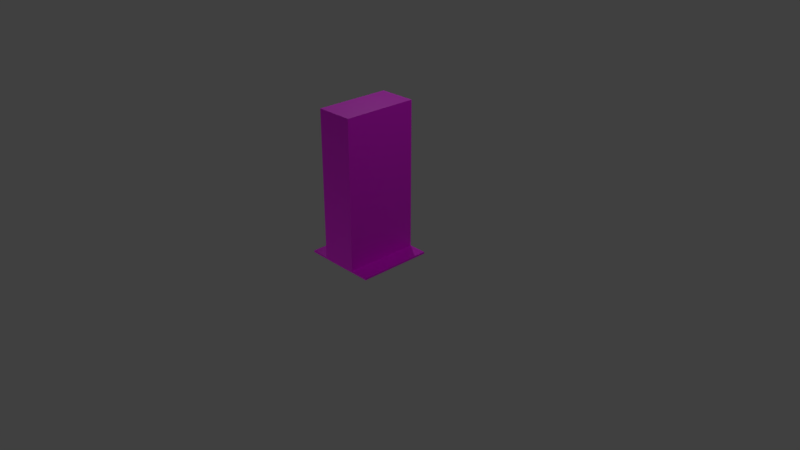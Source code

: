 # Source: Wall_bridge.blend  (saved by Blender 2.90.8; exported with 4.5.12 LTS)
import bpy
from mathutils import Matrix  # noqa: F401  (used for matrix-valued properties, if any)

bpy.ops.wm.read_factory_settings(use_empty=True)
scene = bpy.context.scene
scene.name = 'Scene'

# ---- collections
col_collection_1 = bpy.data.collections.new('Collection 1'); scene.collection.children.link(col_collection_1)
col_mesh = bpy.data.collections.new('Mesh'); scene.collection.children.link(col_mesh)
col_rig = bpy.data.collections.new('Rig'); scene.collection.children.link(col_rig)
col_collision = bpy.data.collections.new('Collision'); scene.collection.children.link(col_collision)
col_extras = bpy.data.collections.new('Extras'); scene.collection.children.link(col_extras)

# ---- images (referenced by path relative to the original .blend; pixels are not part of the script)
import os
ASSET_DIR = os.environ.get("B2B_ASSET_DIR", "")  # directory of the original .blend (textures are referenced by path, not embedded)
HERE = os.path.dirname(os.path.abspath(__file__))  # packed textures are extracted next to this script under _unpacked/

def load_image(name, relpath, width, height, colorspace="sRGB"):
    """Load a texture the original file referenced (path relative to the .blend, or extracted next to this script)."""
    p = next((c for c in (os.path.join(HERE, relpath), os.path.join(ASSET_DIR, relpath)) if relpath and os.path.exists(c)), "")
    if p:
        img = bpy.data.images.load(p, check_existing=True)
        img.name = name
    else:  # same state as the original file: an image datablock whose file is absent (Cycles renders it pink)
        img = bpy.data.images.new(name, width, height)
        img.source = "FILE"
        img.filepath = "//" + (relpath or name)
    img.colorspace_settings.name = colorspace
    return img
img_allcolours_png_001 = load_image('AllColours.png.001', 'AllColours.png', 1024, 1024, 'sRGB')

# ---- materials (node trees are filled in below, after node groups)
mat_material = bpy.data.materials.new('Material')
mat_material.alpha_threshold = 0.0
mat_material.use_transparent_shadow = False
mat_material.roughness = 0.5
mat_material.line_color = (0.0, 0.0, 0.0, 1.0)

# ---- material node trees
mat_material.use_nodes = True; mat_material.node_tree.nodes.clear()
_N = mat_material.node_tree.nodes; _L = mat_material.node_tree.links
n0 = _N.new('ShaderNodeBsdfPrincipled'); n0.name = 'Principled BSDF'; n0.location = (10, 300)
n0.distribution = 'GGX'
n0.subsurface_method = 'BURLEY'
n0.inputs[3].default_value = 1.45
n0.inputs[27].default_value = (0.0, 0.0, 0.0, 1.0)
n0.inputs[28].default_value = 1.0
n1 = _N.new('ShaderNodeOutputMaterial'); n1.name = 'Material Output'; n1.location = (300, 300)
n2 = _N.new('ShaderNodeTexImage'); n2.name = 'Image Texture'; n2.location = (-369, 286)
n2.image = img_allcolours_png_001
_L.new(n0.outputs[0], n1.inputs[0])
_L.new(n2.outputs[0], n0.inputs[0])
n1.is_active_output = True

# ---- world
world_world = bpy.data.worlds.new('World'); scene.world = world_world
world_world.color = (0.05088, 0.05088, 0.05088)
world_world.use_sun_shadow = False
world_world.sun_shadow_jitter_overblur = 0.0
world_world.cycles.sampling_method = 'MANUAL'

# ---- cameras
cam_camera = bpy.data.cameras.new('Camera')
cam_camera.clip_end = 100.0
cam_camera.lens = 35.0
cam_camera.sensor_width = 32.0
cam_camera.sensor_height = 18.0
cam_camera.ortho_scale = 7.314
cam_camera.dof.focus_distance = 0.0
cam_camera.dof.aperture_fstop = 128.0

# ---- lights
light_lamp = bpy.data.lights.new('Lamp', 'POINT')
light_lamp.transmission_factor = 0.0
light_lamp.cutoff_distance = 30.0
light_lamp.energy = 100.0
light_lamp.shadow_buffer_clip_start = 1.001
light_lamp.shadow_soft_size = 0.1
light_lamp.shadow_maximum_resolution = 0.006
light_lamp.use_absolute_resolution = True
light_lamp_001 = bpy.data.lights.new('Lamp.001', 'POINT')
light_lamp_001.transmission_factor = 0.0
light_lamp_001.cutoff_distance = 30.0
light_lamp_001.energy = 100.0
light_lamp_001.shadow_buffer_clip_start = 1.001
light_lamp_001.shadow_soft_size = 0.1
light_lamp_001.shadow_maximum_resolution = 0.006
light_lamp_001.use_absolute_resolution = True
light_lamp_002 = bpy.data.lights.new('Lamp.002', 'POINT')
light_lamp_002.transmission_factor = 0.0
light_lamp_002.cutoff_distance = 30.0
light_lamp_002.energy = 100.0
light_lamp_002.shadow_buffer_clip_start = 1.001
light_lamp_002.shadow_soft_size = 0.1
light_lamp_002.shadow_maximum_resolution = 0.006
light_lamp_002.use_absolute_resolution = True

# ---- meshes
me_cube = bpy.data.meshes.new('Cube')
me_cube.from_pydata([(0.5, 0.5, 0.0135), (0.5, -0.5, 0.0135), (-0.5, -0.5, 0.0135), (-0.5, 0.5, 0.0135), (-0.25, -0.5, 0.0135), (-0.25, 0.5, 0.0135), (0.25, -0.5, 0.0135), (0.25, 0.5, 0.0135), (9.17e-09, -0.5, 0.0135), (9.17e-09, 0.5, 0.0135), (0.5, 0.5, 0.0385), (0.5, -0.5, 0.0385), (-0.5, -0.5, 0.0385), (-0.5, 0.5, 0.0385), (-0.25, -0.5, 0.0385), (-0.25, 0.5, 0.0385), (0.25, -0.5, 0.0385), (0.25, 0.5, 0.0385), (9.17e-09, -0.5, 0.0385), (9.17e-09, 0.5, 0.0385), (-0.25, -0.5, 1.013), (-0.25, 0.5, 1.013), (0.25, -0.5, 1.013), (0.25, 0.5, 1.013), (9.17e-09, -0.5, 1.013), (9.17e-09, 0.5, 1.013), (-0.25, -0.5, 2.013), (-0.25, 0.5, 2.013), (0.25, -0.5, 2.013), (0.25, 0.5, 2.013), (-1.1e-07, -0.5, 2.013), (-1.1e-07, 0.5, 2.013), (-0.5, -0.45, 0.0385), (-1.1e-07, -0.45, 2.013), (-0.25, -0.45, 1.013), (0.25, -0.45, 2.013), (-0.25, -0.45, 0.0385), (-0.25, -0.45, 2.013), (0.25, -0.45, 1.013), (0.5, -0.45, 0.0385), (0.25, -0.45, 0.0385), (0.5, 0.45, 0.0385), (-0.25, 0.45, 2.013), (-1.1e-07, 0.45, 2.013), (0.25, 0.45, 1.013), (0.25, 0.45, 2.013), (0.25, 0.45, 0.0385), (-0.25, 0.45, 1.013), (-0.25, 0.45, 0.0385), (-0.5, 0.45, 0.0385), (0.45, -0.5, 0.0385), (0.45, 0.45, 0.0385), (0.45, 0.5, 0.0385), (0.45, -0.45, 0.0385), (-0.45, 0.5, 0.0385), (-0.45, 0.45, 0.0385), (-0.45, -0.5, 0.0385), (-0.45, -0.45, 0.0385), (0.25, -0.45, 1.939), (0.25, -0.5, 1.939), (0.25, 0.5, 1.939), (0.25, 0.45, 1.939), (0.2, 0.5, 2.014), (0.2, -0.45, 2.013), (0.2, -0.5, 2.013), (0.2, 0.45, 2.013), (-0.2, 0.45, 2.013), (-0.2, 0.5, 2.013), (-0.2, -0.45, 2.013), (-0.2, -0.5, 2.013), (-0.25, 0.5, 1.939), (-1.013e-07, 0.5, 1.939), (-0.25, -0.5, 1.939), (-0.25, -0.45, 1.939), (-0.25, 0.45, 1.939), (-1.011e-07, -0.5, 1.939), (0.2, 0.5, 1.939), (0.2, 0.5, 1.013), (0.2, 0.5, 0.0385), (-0.2, 0.5, 1.013), (-0.2, 0.5, 0.0385), (-0.2, 0.5, 1.939), (0.2, -0.5, 0.0385), (0.2, -0.5, 1.939), (0.2, -0.5, 1.013), (-0.2, -0.5, 0.0385), (-0.2, -0.5, 1.013), (-0.2, -0.5, 1.939)], [], [(0, 1, 6, 7), (5, 4, 2, 3), (9, 8, 4, 5), (7, 6, 8, 9), (10, 52, 51, 41), (15, 54, 55, 48), (14, 20, 34, 36), (19, 25, 77, 78), (4, 14, 56, 12, 2), (5, 15, 80, 19, 9), (0, 10, 41, 39, 11, 1), (7, 17, 52, 10, 0), (8, 18, 85, 14, 4), (1, 11, 50, 16, 6), (3, 13, 54, 15, 5), (6, 16, 82, 18, 8), (2, 12, 32, 49, 13, 3), (9, 19, 78, 17, 7), (22, 38, 58, 59), (21, 47, 74, 70), (15, 21, 79, 80), (16, 22, 84, 82), (17, 23, 44, 46), (18, 24, 86, 85), (31, 67, 66, 43), (29, 62, 65, 45), (23, 77, 76, 60), (25, 79, 81, 71), (24, 84, 83, 75), (20, 86, 87, 72), (36, 34, 47, 48), (33, 68, 69, 30), (35, 63, 64, 28), (36, 57, 56, 14), (37, 73, 72, 26), (39, 53, 50, 11), (35, 58, 61, 45), (40, 38, 22, 16), (45, 61, 60, 29), (43, 66, 68, 33), (41, 51, 53, 39), (45, 65, 63, 35), (46, 44, 38, 40), (48, 47, 21, 15), (48, 55, 57, 36), (42, 74, 73, 37), (53, 51, 46, 40), (51, 52, 17, 46), (50, 53, 40, 16), (56, 57, 32, 12), (57, 55, 49, 32), (55, 54, 13, 49), (61, 58, 38, 44), (59, 58, 35, 28), (60, 61, 44, 23), (64, 63, 33, 30), (63, 65, 43, 33), (65, 62, 31, 43), (68, 66, 42, 37), (66, 67, 27, 42), (69, 68, 37, 26), (71, 81, 70, 27, 67, 31), (60, 76, 71, 31, 62, 29), (72, 73, 34, 20), (73, 74, 47, 34), (70, 74, 42, 27), (75, 83, 59, 28, 64, 30), (72, 87, 75, 30, 69, 26), (78, 77, 23, 17), (76, 77, 25, 71), (80, 79, 25, 19), (81, 79, 21, 70), (82, 84, 24, 18), (83, 84, 22, 59), (85, 86, 20, 14), (87, 86, 24, 75)])
_uv = me_cube.uv_layers.new(name='UVMap')
_uv.uv.foreach_set('vector', [0.07924, 0.8865, 0.07227, 0.8847, 0.07073, 0.8824, 0.08254, 0.8845, 0.08364, 0.878, 0.07182, 0.8761, 0.07454, 0.8739, 0.08166, 0.8757, 0.08345, 0.8812, 0.07101, 0.8793, 0.07182, 0.8761, 0.08364, 0.878, 0.08254, 0.8845, 0.07073, 0.8824, 0.07101, 0.8793, 0.08345, 0.8812, 0.07925, 0.8866, 0.07979, 0.8867, 0.07938, 0.8871, 0.07894, 0.8867, 0.08399, 0.8779, 0.08212, 0.8757, 0.08263, 0.8753, 0.08441, 0.8773, 0.07148, 0.8759, 0.05591, 0.877, 0.05586, 0.8762, 0.07119, 0.8751, 0.05683, 0.7646, 0.07557, 0.7646, 0.07557, 0.7685, 0.05683, 0.7685, 0.07182, 0.8761, 0.07148, 0.8759, 0.07409, 0.8739, 0.07452, 0.8739, 0.07454, 0.8739, 0.08364, 0.878, 0.08399, 0.8779, 0.08393, 0.8787, 0.08377, 0.8813, 0.08345, 0.8812, 0.07924, 0.8865, 0.07925, 0.8866, 0.07894, 0.8867, 0.07244, 0.885, 0.07222, 0.8848, 0.07227, 0.8847, 0.08254, 0.8845, 0.08289, 0.8847, 0.07979, 0.8867, 0.07925, 0.8866, 0.07924, 0.8865, 0.07101, 0.8793, 0.0707, 0.8793, 0.07132, 0.8767, 0.07148, 0.8759, 0.07182, 0.8761, 0.07227, 0.8847, 0.07222, 0.8848, 0.07188, 0.8846, 0.07041, 0.8825, 0.07073, 0.8824, 0.08166, 0.8757, 0.0817, 0.8756, 0.08212, 0.8757, 0.08399, 0.8779, 0.08364, 0.878, 0.07073, 0.8824, 0.07041, 0.8825, 0.07047, 0.8818, 0.0707, 0.8793, 0.07101, 0.8793, 0.07454, 0.8739, 0.07452, 0.8739, 0.07481, 0.8738, 0.08147, 0.8754, 0.0817, 0.8756, 0.08166, 0.8757, 0.08345, 0.8812, 0.08377, 0.8813, 0.08308, 0.8839, 0.08289, 0.8847, 0.08254, 0.8845, 0.05827, 0.8779, 0.05806, 0.8784, 0.04774, 0.8745, 0.04795, 0.8739, 0.09694, 0.8826, 0.09715, 0.8821, 0.1082, 0.8861, 0.108, 0.8866, 0.08399, 0.8779, 0.09694, 0.8826, 0.09671, 0.8833, 0.08393, 0.8787, 0.07041, 0.8825, 0.05827, 0.8779, 0.05849, 0.8773, 0.07047, 0.8818, 0.08289, 0.8847, 0.09948, 0.8838, 0.09953, 0.8846, 0.08319, 0.8855, 0.07179, 0.7484, 0.09121, 0.7484, 0.09121, 0.7523, 0.07179, 0.7523, 0.0965, 0.8838, 0.1008, 0.8842, 0.1007, 0.8852, 0.09651, 0.8849, 0.09142, 0.8844, 0.09227, 0.8842, 0.09233, 0.8852, 0.09132, 0.8853, 0.09948, 0.8838, 0.09944, 0.8831, 0.1135, 0.8823, 0.1136, 0.883, 0.07557, 0.7646, 0.07557, 0.7608, 0.09336, 0.7608, 0.09336, 0.7646, 0.09121, 0.7484, 0.09121, 0.7444, 0.1096, 0.7444, 0.1096, 0.7484, 0.05591, 0.877, 0.05595, 0.8777, 0.04273, 0.8786, 0.04268, 0.8779, 0.04593, 0.7451, 0.06343, 0.7451, 0.06343, 0.7612, 0.04593, 0.7612, 0.09649, 0.9045, 0.1006, 0.9041, 0.1007, 0.9052, 0.09649, 0.9056, 0.09127, 0.9042, 0.09231, 0.9042, 0.09222, 0.9052, 0.09143, 0.905, 0.07119, 0.8751, 0.07371, 0.8734, 0.07409, 0.8739, 0.07148, 0.8759, 0.1017, 0.9041, 0.1034, 0.9049, 0.1025, 0.9061, 0.1015, 0.9049, 0.07244, 0.885, 0.07198, 0.8852, 0.07188, 0.8846, 0.07222, 0.8848, 0.09127, 0.9042, 0.08963, 0.9048, 0.08963, 0.8845, 0.09132, 0.8853, 0.06999, 0.8831, 0.05806, 0.8784, 0.05827, 0.8779, 0.07041, 0.8825, 0.09132, 0.8853, 0.08963, 0.8845, 0.0905, 0.8833, 0.09142, 0.8844, 0.0548, 0.7063, 0.05822, 0.7063, 0.05822, 0.7216, 0.0548, 0.7216, 0.07894, 0.8867, 0.07884, 0.8871, 0.07234, 0.8853, 0.07244, 0.885, 0.09132, 0.8853, 0.09233, 0.8852, 0.09231, 0.9042, 0.09127, 0.9042, 0.04365, 0.7242, 0.06376, 0.7242, 0.06376, 0.7428, 0.04365, 0.7428, 0.08441, 0.8773, 0.09715, 0.8821, 0.09694, 0.8826, 0.08399, 0.8779, 0.04593, 0.7612, 0.04234, 0.7612, 0.04234, 0.7451, 0.04593, 0.7451, 0.1017, 0.8852, 0.1035, 0.8845, 0.1034, 0.9049, 0.1017, 0.9041, 0.03953, 0.7428, 0.03953, 0.7242, 0.04365, 0.7242, 0.04365, 0.7428, 0.08026, 0.8874, 0.07979, 0.8867, 0.08289, 0.8847, 0.08319, 0.8855, 0.07188, 0.8846, 0.07148, 0.8849, 0.06999, 0.8831, 0.07041, 0.8825, 0.07409, 0.8739, 0.07446, 0.8734, 0.07481, 0.8738, 0.07452, 0.8739, 0.0749, 0.8734, 0.08156, 0.875, 0.08147, 0.8754, 0.07481, 0.8738, 0.08197, 0.8752, 0.08212, 0.8757, 0.0817, 0.8756, 0.08147, 0.8754, 0.08285, 0.7242, 0.08285, 0.7428, 0.06376, 0.7428, 0.06376, 0.7242, 0.09038, 0.906, 0.08963, 0.9048, 0.09127, 0.9042, 0.09143, 0.905, 0.1136, 0.883, 0.1136, 0.8838, 0.09953, 0.8846, 0.09948, 0.8838, 0.09222, 0.9052, 0.09231, 0.9042, 0.09649, 0.9045, 0.09649, 0.9056, 0.05138, 0.7216, 0.05138, 0.7063, 0.0548, 0.7063, 0.0548, 0.7216, 0.09233, 0.8852, 0.09227, 0.8842, 0.0965, 0.8838, 0.09651, 0.8849, 0.1006, 0.9041, 0.1007, 0.8852, 0.1017, 0.8852, 0.1017, 0.9041, 0.1007, 0.8852, 0.1008, 0.8842, 0.1016, 0.8844, 0.1017, 0.8852, 0.1007, 0.9052, 0.1006, 0.9041, 0.1017, 0.9041, 0.1015, 0.9049, 0.09649, 0.882, 0.1014, 0.8826, 0.1026, 0.8832, 0.1016, 0.8844, 0.1008, 0.8842, 0.0965, 0.8838, 0.0905, 0.8833, 0.09162, 0.8827, 0.09649, 0.882, 0.0965, 0.8838, 0.09227, 0.8842, 0.09142, 0.8844, 0.04268, 0.8779, 0.04262, 0.8772, 0.05586, 0.8762, 0.05591, 0.877, 0.08003, 0.7451, 0.08003, 0.7612, 0.06343, 0.7612, 0.06343, 0.7451, 0.1026, 0.8832, 0.1035, 0.8845, 0.1017, 0.8852, 0.1016, 0.8844, 0.0965, 0.9074, 0.09153, 0.9068, 0.09038, 0.906, 0.09143, 0.905, 0.09222, 0.9052, 0.09649, 0.9056, 0.1025, 0.9061, 0.1014, 0.9067, 0.0965, 0.9074, 0.09649, 0.9056, 0.1007, 0.9052, 0.1015, 0.9049, 0.08308, 0.8839, 0.09944, 0.8831, 0.09948, 0.8838, 0.08289, 0.8847, 0.09336, 0.7685, 0.07557, 0.7685, 0.07557, 0.7646, 0.09336, 0.7646, 0.05683, 0.7608, 0.07557, 0.7608, 0.07557, 0.7646, 0.05683, 0.7646, 0.1077, 0.8872, 0.09671, 0.8833, 0.09694, 0.8826, 0.108, 0.8866, 0.07179, 0.7444, 0.09121, 0.7444, 0.09121, 0.7484, 0.07179, 0.7484, 0.04816, 0.8734, 0.05849, 0.8773, 0.05827, 0.8779, 0.04795, 0.8739, 0.07132, 0.8767, 0.05595, 0.8777, 0.05591, 0.877, 0.07148, 0.8759, 0.1096, 0.7523, 0.09121, 0.7523, 0.09121, 0.7484, 0.1096, 0.7484])
me_cube.materials.append(mat_material)
me_cube.use_remesh_preserve_volume = False
me_cube.use_remesh_preserve_attributes = False
me_cube.use_mirror_vertex_groups = False
me_cube.update()

# ---- objects
ob_wall_bridge = bpy.data.objects.new('Wall_Bridge', me_cube)
ob_lamp = bpy.data.objects.new('Lamp', light_lamp)
ob_camera = bpy.data.objects.new('Camera', cam_camera)
ob_lamp_001 = bpy.data.objects.new('Lamp.001', light_lamp_001)
ob_lamp_002 = bpy.data.objects.new('Lamp.002', light_lamp_002)

# ---- transforms, parenting, visibility, modifiers, constraints
ob_wall_bridge.location = (0.0, 0.0, 0.0)
ob_wall_bridge.lock_rotations_4d = False
ob_wall_bridge.empty_display_type = 'ARROWS'
ob_wall_bridge.lineart.crease_threshold = 0.0
ob_lamp.location = (4.076, 1.005, 5.904)
ob_lamp.rotation_euler = (0.6503, 0.05522, 1.866)
ob_lamp.lock_rotations_4d = False
ob_lamp.empty_display_type = 'ARROWS'
ob_lamp.color = (0.0, 0.0, 0.0, 0.0)
ob_lamp.lineart.crease_threshold = 0.0
ob_camera.location = (7.481, -6.508, 5.344)
ob_camera.rotation_euler = (1.109, 0.0, 0.8149)
ob_camera.lock_rotations_4d = False
ob_camera.empty_display_type = 'ARROWS'
ob_camera.color = (0.0, 0.0, 0.0, 0.0)
ob_camera.display_type = 'WIRE'
ob_camera.lineart.crease_threshold = 0.0
ob_lamp_001.location = (-0.2791, -4.965, -4.421)
ob_lamp_001.rotation_euler = (0.6503, 0.05522, 1.866)
ob_lamp_001.lock_rotations_4d = False
ob_lamp_001.empty_display_type = 'ARROWS'
ob_lamp_001.color = (0.0, 0.0, 0.0, 0.0)
ob_lamp_001.lineart.crease_threshold = 0.0
ob_lamp_002.location = (-2.395, 2.282, 5.904)
ob_lamp_002.rotation_euler = (0.6503, 0.05522, 1.866)
ob_lamp_002.lock_rotations_4d = False
ob_lamp_002.empty_display_type = 'ARROWS'
ob_lamp_002.color = (0.0, 0.0, 0.0, 0.0)
ob_lamp_002.lineart.crease_threshold = 0.0

# ---- collection membership
col_collection_1.objects.link(ob_wall_bridge)
col_collection_1.objects.link(ob_lamp)
col_collection_1.objects.link(ob_camera)
col_collection_1.objects.link(ob_lamp_001)
col_collection_1.objects.link(ob_lamp_002)

# ---- scene / render settings (as saved in the file)
scene.camera = ob_camera
scene.frame_start = 1; scene.frame_end = 250; scene.frame_set(1)
scene.render.engine = 'BLENDER_EEVEE_NEXT'
scene.render.resolution_percentage = 50
scene.render.dither_intensity = 0.0
scene.cycles.use_denoising = False
scene.cycles.samples = 128
scene.cycles.sampling_pattern = 'TABULATED_SOBOL'
scene.cycles.use_adaptive_sampling = False
scene.cycles.use_light_tree = False
scene.cycles.blur_glossy = 0.0
scene.cycles.sample_clamp_indirect = 0.0
scene.view_settings.view_transform = 'Standard'
bpy.context.view_layer.update()
